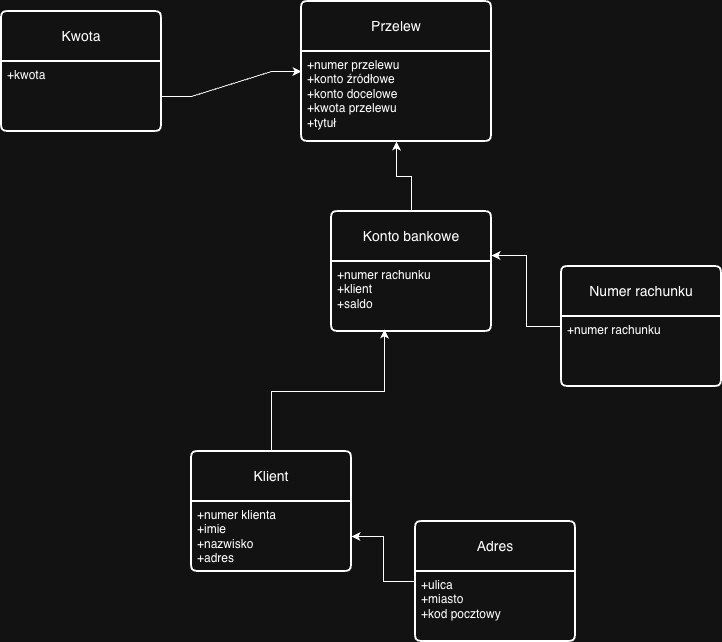

The diagram above was exported from draw.io. Its source (the exported page's mxGraphModel, read from the mxfile embedded in the PNG):
<mxGraphModel dx="1613" dy="1160" grid="1" gridSize="10" guides="1" tooltips="1" connect="1" arrows="1" fold="1" page="1" pageScale="1" pageWidth="827" pageHeight="1169" math="0" shadow="0">
  <root>
    <mxCell id="0" />
    <mxCell id="1" parent="0" />
    <mxCell id="3eesMrFTsh87yixdG_tN-1" value="Przelew" style="swimlane;childLayout=stackLayout;horizontal=1;startSize=50;horizontalStack=0;rounded=1;fontSize=14;fontStyle=0;strokeWidth=2;resizeParent=0;resizeLast=1;shadow=0;dashed=0;align=center;arcSize=4;whiteSpace=wrap;html=1;" vertex="1" parent="1">
      <mxGeometry x="300" y="320" width="190" height="140" as="geometry" />
    </mxCell>
    <mxCell id="3eesMrFTsh87yixdG_tN-2" value="+numer przelewu&lt;br&gt;+konto źródłowe&lt;br&gt;+konto docelowe&lt;div&gt;+kwota przelewu&lt;br&gt;+tytuł&lt;/div&gt;&lt;div&gt;&lt;br&gt;&lt;/div&gt;" style="align=left;strokeColor=none;fillColor=none;spacingLeft=4;spacingRight=4;fontSize=12;verticalAlign=top;resizable=0;rotatable=0;part=1;html=1;whiteSpace=wrap;" vertex="1" parent="3eesMrFTsh87yixdG_tN-1">
      <mxGeometry y="50" width="190" height="90" as="geometry" />
    </mxCell>
    <mxCell id="3eesMrFTsh87yixdG_tN-16" style="edgeStyle=orthogonalEdgeStyle;rounded=0;orthogonalLoop=1;jettySize=auto;html=1;" edge="1" parent="1" source="3eesMrFTsh87yixdG_tN-3" target="3eesMrFTsh87yixdG_tN-2">
      <mxGeometry relative="1" as="geometry" />
    </mxCell>
    <mxCell id="3eesMrFTsh87yixdG_tN-3" value="Konto bankowe" style="swimlane;childLayout=stackLayout;horizontal=1;startSize=50;horizontalStack=0;rounded=1;fontSize=14;fontStyle=0;strokeWidth=2;resizeParent=0;resizeLast=1;shadow=0;dashed=0;align=center;arcSize=4;whiteSpace=wrap;html=1;" vertex="1" parent="1">
      <mxGeometry x="330" y="530" width="160" height="120" as="geometry" />
    </mxCell>
    <mxCell id="3eesMrFTsh87yixdG_tN-4" value="&lt;div&gt;+numer rachunku&lt;/div&gt;+klient&lt;div&gt;+saldo&lt;/div&gt;" style="align=left;strokeColor=none;fillColor=none;spacingLeft=4;spacingRight=4;fontSize=12;verticalAlign=top;resizable=0;rotatable=0;part=1;html=1;whiteSpace=wrap;" vertex="1" parent="3eesMrFTsh87yixdG_tN-3">
      <mxGeometry y="50" width="160" height="70" as="geometry" />
    </mxCell>
    <mxCell id="3eesMrFTsh87yixdG_tN-6" value="Klient" style="swimlane;childLayout=stackLayout;horizontal=1;startSize=50;horizontalStack=0;rounded=1;fontSize=14;fontStyle=0;strokeWidth=2;resizeParent=0;resizeLast=1;shadow=0;dashed=0;align=center;arcSize=4;whiteSpace=wrap;html=1;" vertex="1" parent="1">
      <mxGeometry x="190" y="770" width="160" height="120" as="geometry" />
    </mxCell>
    <mxCell id="3eesMrFTsh87yixdG_tN-7" value="+numer klienta&lt;br&gt;+imie&lt;br&gt;+nazwisko&lt;br&gt;+adres" style="align=left;strokeColor=none;fillColor=none;spacingLeft=4;spacingRight=4;fontSize=12;verticalAlign=top;resizable=0;rotatable=0;part=1;html=1;whiteSpace=wrap;" vertex="1" parent="3eesMrFTsh87yixdG_tN-6">
      <mxGeometry y="50" width="160" height="70" as="geometry" />
    </mxCell>
    <mxCell id="3eesMrFTsh87yixdG_tN-19" style="edgeStyle=orthogonalEdgeStyle;rounded=0;orthogonalLoop=1;jettySize=auto;html=1;" edge="1" parent="1" source="3eesMrFTsh87yixdG_tN-8" target="3eesMrFTsh87yixdG_tN-7">
      <mxGeometry relative="1" as="geometry" />
    </mxCell>
    <mxCell id="3eesMrFTsh87yixdG_tN-8" value="Adres" style="swimlane;childLayout=stackLayout;horizontal=1;startSize=50;horizontalStack=0;rounded=1;fontSize=14;fontStyle=0;strokeWidth=2;resizeParent=0;resizeLast=1;shadow=0;dashed=0;align=center;arcSize=4;whiteSpace=wrap;html=1;" vertex="1" parent="1">
      <mxGeometry x="414" y="840" width="160" height="120" as="geometry" />
    </mxCell>
    <mxCell id="3eesMrFTsh87yixdG_tN-9" value="+ulica&lt;br&gt;+miasto&lt;div&gt;+kod pocztowy&lt;/div&gt;" style="align=left;strokeColor=none;fillColor=none;spacingLeft=4;spacingRight=4;fontSize=12;verticalAlign=top;resizable=0;rotatable=0;part=1;html=1;whiteSpace=wrap;" vertex="1" parent="3eesMrFTsh87yixdG_tN-8">
      <mxGeometry y="50" width="160" height="70" as="geometry" />
    </mxCell>
    <mxCell id="3eesMrFTsh87yixdG_tN-10" value="Kwota" style="swimlane;childLayout=stackLayout;horizontal=1;startSize=50;horizontalStack=0;rounded=1;fontSize=14;fontStyle=0;strokeWidth=2;resizeParent=0;resizeLast=1;shadow=0;dashed=0;align=center;arcSize=4;whiteSpace=wrap;html=1;" vertex="1" parent="1">
      <mxGeometry y="330" width="160" height="120" as="geometry" />
    </mxCell>
    <mxCell id="3eesMrFTsh87yixdG_tN-11" value="+kwota" style="align=left;strokeColor=none;fillColor=none;spacingLeft=4;spacingRight=4;fontSize=12;verticalAlign=top;resizable=0;rotatable=0;part=1;html=1;whiteSpace=wrap;" vertex="1" parent="3eesMrFTsh87yixdG_tN-10">
      <mxGeometry y="50" width="160" height="70" as="geometry" />
    </mxCell>
    <mxCell id="3eesMrFTsh87yixdG_tN-13" value="Numer rachunku" style="swimlane;childLayout=stackLayout;horizontal=1;startSize=50;horizontalStack=0;rounded=1;fontSize=14;fontStyle=0;strokeWidth=2;resizeParent=0;resizeLast=1;shadow=0;dashed=0;align=center;arcSize=4;whiteSpace=wrap;html=1;" vertex="1" parent="1">
      <mxGeometry x="560" y="585" width="160" height="120" as="geometry" />
    </mxCell>
    <mxCell id="3eesMrFTsh87yixdG_tN-14" value="+numer rachunku" style="align=left;strokeColor=none;fillColor=none;spacingLeft=4;spacingRight=4;fontSize=12;verticalAlign=top;resizable=0;rotatable=0;part=1;html=1;whiteSpace=wrap;" vertex="1" parent="3eesMrFTsh87yixdG_tN-13">
      <mxGeometry y="50" width="160" height="70" as="geometry" />
    </mxCell>
    <mxCell id="3eesMrFTsh87yixdG_tN-15" style="edgeStyle=entityRelationEdgeStyle;rounded=0;orthogonalLoop=1;jettySize=auto;html=1;entryX=0;entryY=0.5;entryDx=0;entryDy=0;endArrow=classic;endFill=1;" edge="1" parent="1" source="3eesMrFTsh87yixdG_tN-11" target="3eesMrFTsh87yixdG_tN-1">
      <mxGeometry relative="1" as="geometry" />
    </mxCell>
    <mxCell id="3eesMrFTsh87yixdG_tN-17" style="edgeStyle=orthogonalEdgeStyle;rounded=0;orthogonalLoop=1;jettySize=auto;html=1;entryX=1;entryY=0.367;entryDx=0;entryDy=0;entryPerimeter=0;" edge="1" parent="1" source="3eesMrFTsh87yixdG_tN-13" target="3eesMrFTsh87yixdG_tN-3">
      <mxGeometry relative="1" as="geometry" />
    </mxCell>
    <mxCell id="3eesMrFTsh87yixdG_tN-18" style="edgeStyle=orthogonalEdgeStyle;rounded=0;orthogonalLoop=1;jettySize=auto;html=1;exitX=0.5;exitY=0;exitDx=0;exitDy=0;entryX=0.331;entryY=0.971;entryDx=0;entryDy=0;entryPerimeter=0;" edge="1" parent="1" source="3eesMrFTsh87yixdG_tN-6" target="3eesMrFTsh87yixdG_tN-4">
      <mxGeometry relative="1" as="geometry" />
    </mxCell>
  </root>
</mxGraphModel>